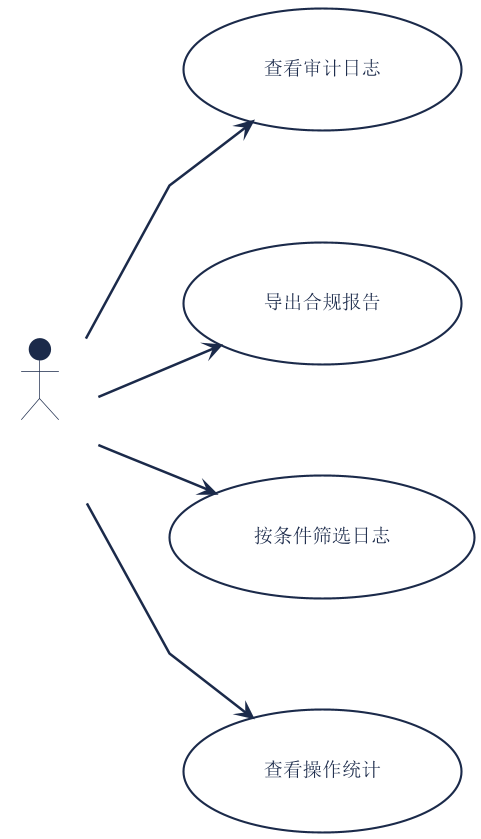

The diagram above was rendered by PlantUML. Its source (embedded in the PNG):
@startuml
skinparam backgroundColor #FFFFFF
skinparam shadowing false
skinparam defaultFontSize 15
skinparam ArrowColor #1B2A4A
skinparam ArrowThickness 1.8
skinparam actorBackgroundColor #1B2A4A
skinparam actorBorderColor #1B2A4A
skinparam actorFontColor #FFFFFF
skinparam actorFontSize 15
skinparam usecaseBackgroundColor #FFFFFF
skinparam usecaseBorderColor #1B2A4A
skinparam usecaseBorderThickness 1.5
skinparam usecaseFontSize 14
skinparam usecaseFontColor #1B2A4A
skinparam linetype polyline
skinparam nodesep 80
skinparam ranksep 50
skinparam padding 20
scale 1.4

left to right direction

actor "审计员" as Auditor

  usecase "查看审计日志" as UC1
  usecase "导出合规报告" as UC2
  usecase "按条件筛选日志" as UC3
  usecase "查看操作统计" as UC4

Auditor --> UC1
Auditor --> UC2
Auditor --> UC3
Auditor --> UC4
@enduml